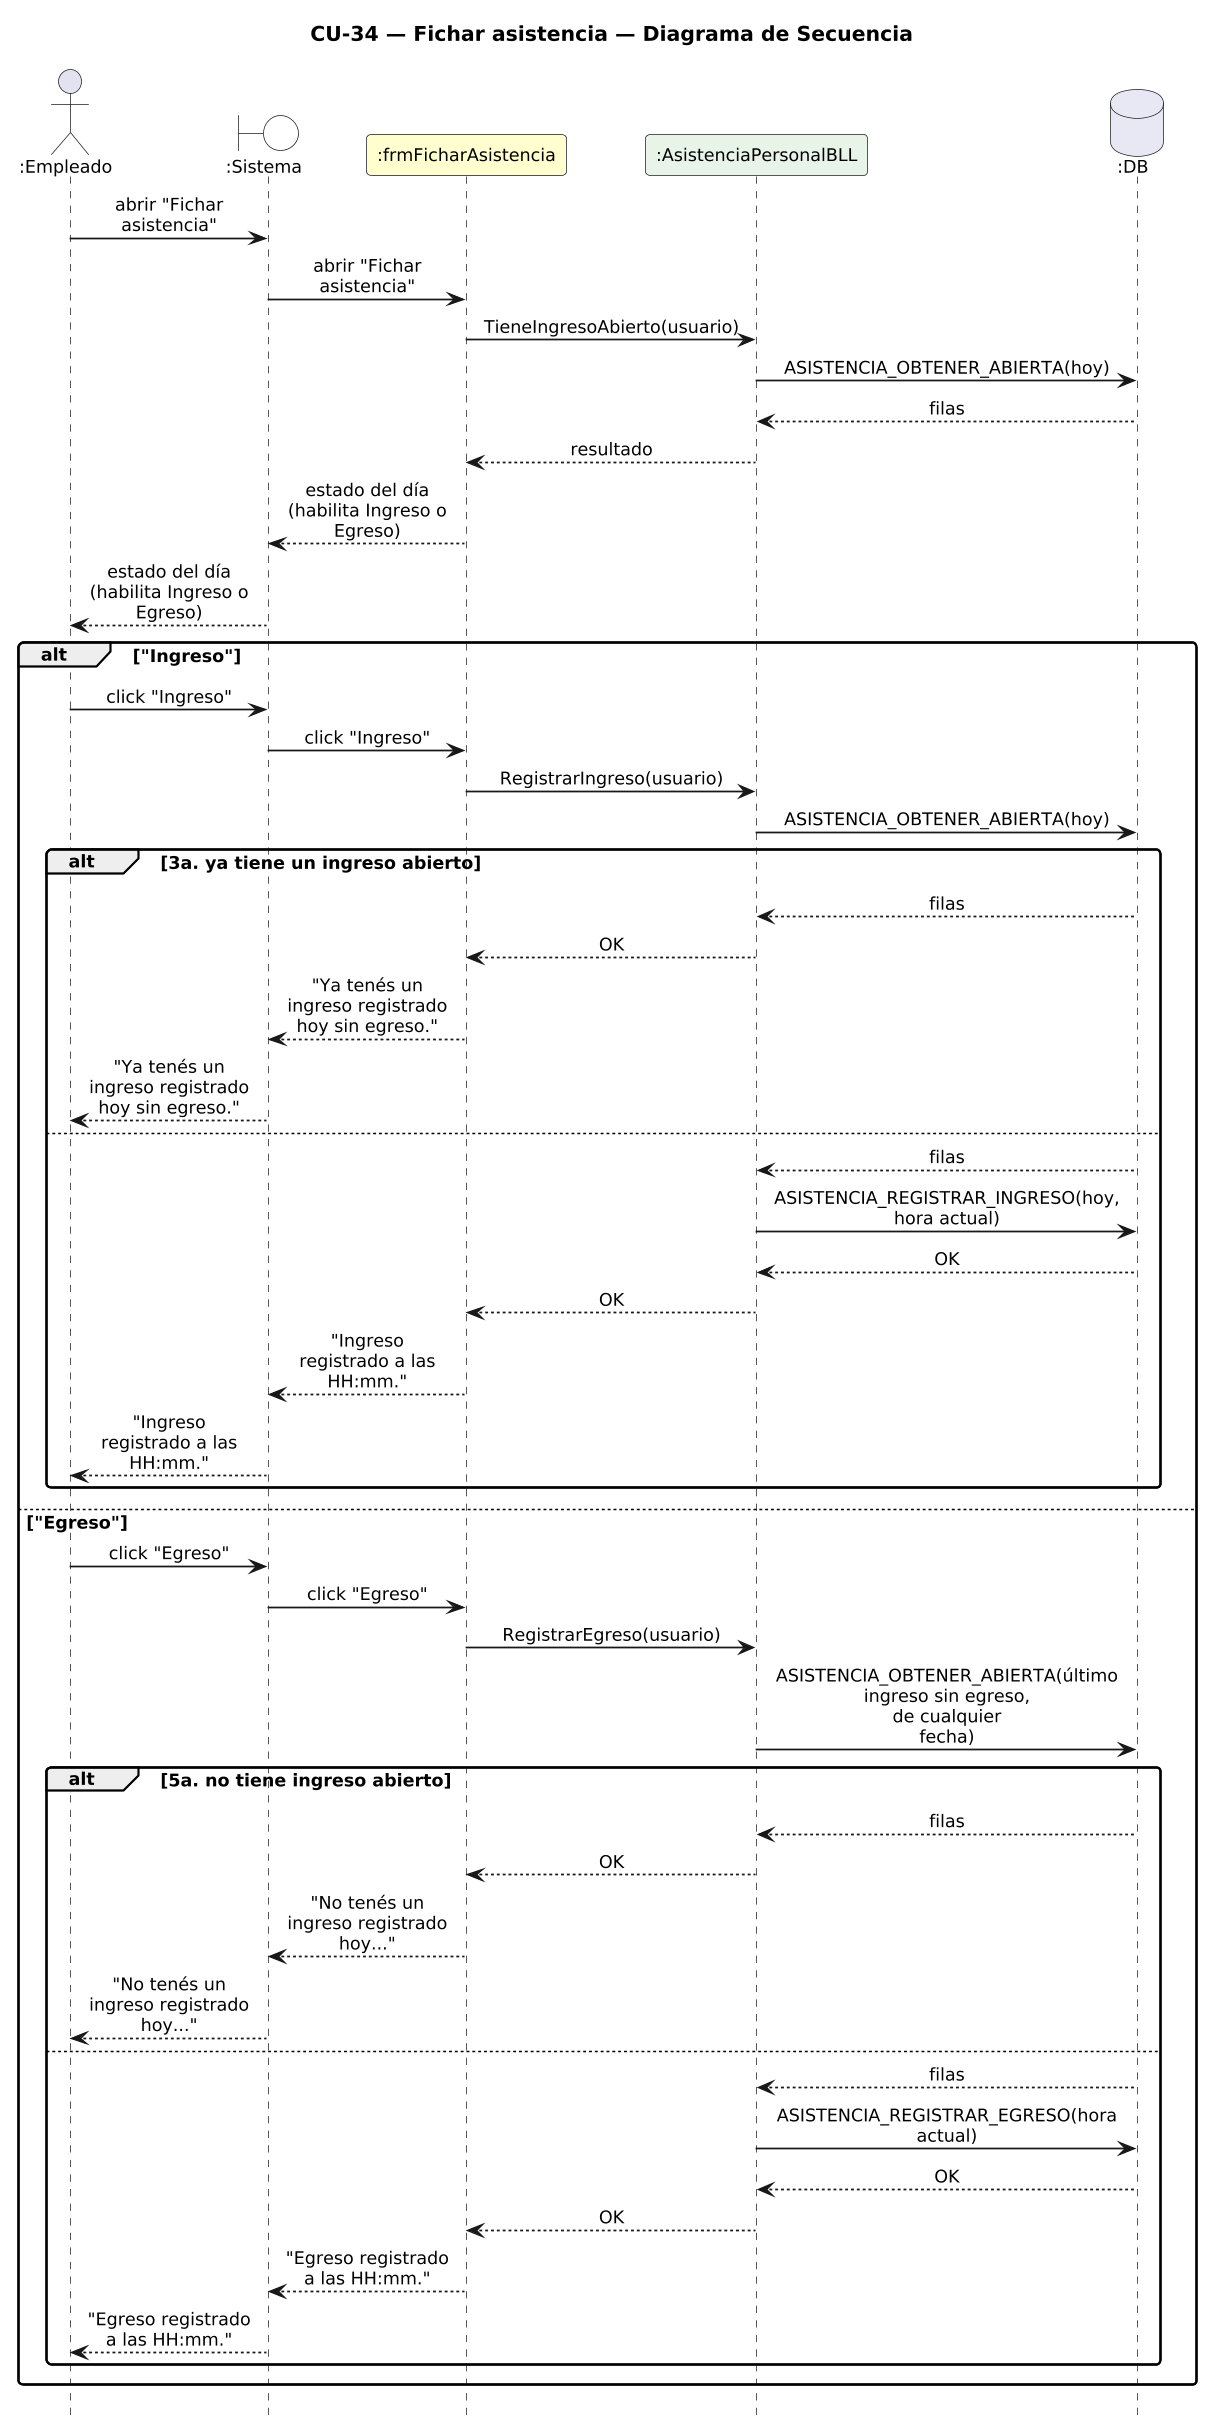

The diagram above was rendered by PlantUML. Its source (embedded in the PNG):
@startuml DiagramaSecuencia_CU34_FicharAsistencia

title CU-34 — Fichar asistencia — Diagrama de Secuencia

skinparam shadowing false
skinparam roundcorner 6
skinparam sequenceArrowThickness 1.2
skinparam maxMessageSize 115
skinparam sequenceMessageAlign center
skinparam defaultFontSize 12
skinparam dpi 140
hide footbox

actor ":Empleado" as E
boundary ":Sistema" as SYS #FFFFFF
participant ":frmFicharAsistencia" as F #FEFECE
participant ":AsistenciaPersonalBLL" as AB #E8F4E8
database ":DB" as DB #E8E8F4

E -> SYS : abrir "Fichar asistencia"
SYS -> F : abrir "Fichar asistencia"
F -> AB : TieneIngresoAbierto(usuario)
AB -> DB : ASISTENCIA_OBTENER_ABIERTA(hoy)
DB --> AB : filas
AB --> F : resultado
F --> SYS : estado del día (habilita Ingreso o Egreso)
SYS --> E : estado del día (habilita Ingreso o Egreso)
alt "Ingreso"
  E -> SYS : click "Ingreso"
  SYS -> F : click "Ingreso"
  F -> AB : RegistrarIngreso(usuario)
  AB -> DB : ASISTENCIA_OBTENER_ABIERTA(hoy)
  alt 3a. ya tiene un ingreso abierto
    DB --> AB : filas
    AB --> F : OK
    F --> SYS : "Ya tenés un ingreso registrado hoy sin egreso."
    SYS --> E : "Ya tenés un ingreso registrado hoy sin egreso."
  else
    DB --> AB : filas
    AB -> DB : ASISTENCIA_REGISTRAR_INGRESO(hoy, hora actual)
    DB --> AB : OK
    AB --> F : OK
    F --> SYS : "Ingreso registrado a las HH:mm."
    SYS --> E : "Ingreso registrado a las HH:mm."
  end
else "Egreso"
  E -> SYS : click "Egreso"
  SYS -> F : click "Egreso"
  F -> AB : RegistrarEgreso(usuario)
  AB -> DB : ASISTENCIA_OBTENER_ABIERTA(último ingreso sin egreso, de cualquier fecha)
  alt 5a. no tiene ingreso abierto
    DB --> AB : filas
    AB --> F : OK
    F --> SYS : "No tenés un ingreso registrado hoy..."
    SYS --> E : "No tenés un ingreso registrado hoy..."
  else
    DB --> AB : filas
    AB -> DB : ASISTENCIA_REGISTRAR_EGRESO(hora actual)
    DB --> AB : OK
    AB --> F : OK
    F --> SYS : "Egreso registrado a las HH:mm."
    SYS --> E : "Egreso registrado a las HH:mm."
  end
end

@enduml